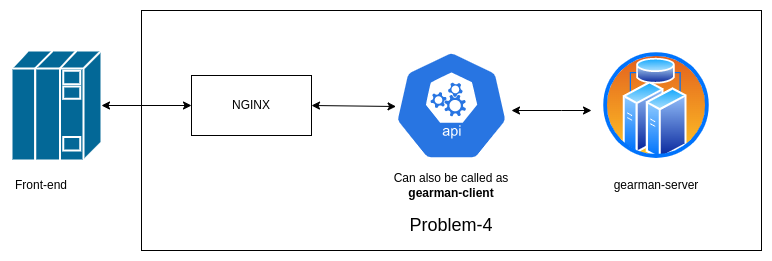

The diagram above was exported from draw.io. Its source (the exported page's mxGraphModel, read from the mxfile embedded in the PNG):
<mxGraphModel dx="978" dy="687" grid="1" gridSize="10" guides="1" tooltips="1" connect="1" arrows="1" fold="1" page="1" pageScale="1" pageWidth="827" pageHeight="1169" math="0" shadow="0">
  <root>
    <mxCell id="0" />
    <mxCell id="1" parent="0" />
    <mxCell id="R8Pgfz75Ap3e6YU9yA6z-15" value="" style="rounded=0;whiteSpace=wrap;html=1;" vertex="1" parent="1">
      <mxGeometry x="280" y="120" width="620" height="240" as="geometry" />
    </mxCell>
    <mxCell id="R8Pgfz75Ap3e6YU9yA6z-1" value="" style="sketch=0;html=1;dashed=0;whitespace=wrap;fillColor=#2875E2;strokeColor=#ffffff;points=[[0.005,0.63,0],[0.1,0.2,0],[0.9,0.2,0],[0.5,0,0],[0.995,0.63,0],[0.72,0.99,0],[0.5,1,0],[0.28,0.99,0]];verticalLabelPosition=bottom;align=center;verticalAlign=top;shape=mxgraph.kubernetes.icon;prIcon=api" vertex="1" parent="1">
      <mxGeometry x="530" y="160" width="120" height="110" as="geometry" />
    </mxCell>
    <mxCell id="R8Pgfz75Ap3e6YU9yA6z-2" value="" style="shape=mxgraph.cisco.misc.front_end_processor;html=1;pointerEvents=1;dashed=0;fillColor=#036897;strokeColor=#ffffff;strokeWidth=2;verticalLabelPosition=bottom;verticalAlign=top;align=center;outlineConnect=0;" vertex="1" parent="1">
      <mxGeometry x="150" y="160" width="90" height="110" as="geometry" />
    </mxCell>
    <mxCell id="R8Pgfz75Ap3e6YU9yA6z-3" value="NGINX" style="rounded=0;whiteSpace=wrap;html=1;" vertex="1" parent="1">
      <mxGeometry x="330" y="185" width="120" height="60" as="geometry" />
    </mxCell>
    <mxCell id="R8Pgfz75Ap3e6YU9yA6z-5" value="" style="endArrow=classic;startArrow=classic;html=1;rounded=0;entryX=0;entryY=0.5;entryDx=0;entryDy=0;exitX=1;exitY=0.5;exitDx=0;exitDy=0;exitPerimeter=0;" edge="1" parent="1" source="R8Pgfz75Ap3e6YU9yA6z-2" target="R8Pgfz75Ap3e6YU9yA6z-3">
      <mxGeometry width="50" height="50" relative="1" as="geometry">
        <mxPoint x="390" y="380" as="sourcePoint" />
        <mxPoint x="440" y="330" as="targetPoint" />
      </mxGeometry>
    </mxCell>
    <mxCell id="R8Pgfz75Ap3e6YU9yA6z-6" value="" style="endArrow=classic;startArrow=classic;html=1;rounded=0;entryX=0.038;entryY=0.509;entryDx=0;entryDy=0;exitX=1;exitY=0.5;exitDx=0;exitDy=0;entryPerimeter=0;" edge="1" parent="1" source="R8Pgfz75Ap3e6YU9yA6z-3" target="R8Pgfz75Ap3e6YU9yA6z-1">
      <mxGeometry width="50" height="50" relative="1" as="geometry">
        <mxPoint x="250" y="225" as="sourcePoint" />
        <mxPoint x="340" y="225" as="targetPoint" />
      </mxGeometry>
    </mxCell>
    <mxCell id="R8Pgfz75Ap3e6YU9yA6z-8" value="Can also be called as &lt;b&gt;gearman-client&lt;/b&gt;" style="text;html=1;strokeColor=none;fillColor=none;align=center;verticalAlign=middle;whiteSpace=wrap;rounded=0;" vertex="1" parent="1">
      <mxGeometry x="525" y="280" width="130" height="30" as="geometry" />
    </mxCell>
    <mxCell id="R8Pgfz75Ap3e6YU9yA6z-9" value="Front-end" style="text;html=1;strokeColor=none;fillColor=none;align=center;verticalAlign=middle;whiteSpace=wrap;rounded=0;" vertex="1" parent="1">
      <mxGeometry x="150" y="280" width="60" height="30" as="geometry" />
    </mxCell>
    <mxCell id="R8Pgfz75Ap3e6YU9yA6z-10" value="" style="endArrow=classic;startArrow=classic;html=1;rounded=0;" edge="1" parent="1">
      <mxGeometry width="50" height="50" relative="1" as="geometry">
        <mxPoint x="650" y="220" as="sourcePoint" />
        <mxPoint x="730" y="220" as="targetPoint" />
        <Array as="points">
          <mxPoint x="700" y="220" />
        </Array>
      </mxGeometry>
    </mxCell>
    <mxCell id="R8Pgfz75Ap3e6YU9yA6z-13" value="" style="image;aspect=fixed;perimeter=ellipsePerimeter;html=1;align=center;shadow=0;dashed=0;spacingTop=3;image=img/lib/active_directory/cluster_server.svg;" vertex="1" parent="1">
      <mxGeometry x="740" y="160" width="110" height="110" as="geometry" />
    </mxCell>
    <mxCell id="R8Pgfz75Ap3e6YU9yA6z-14" value="gearman-server" style="text;html=1;strokeColor=none;fillColor=none;align=center;verticalAlign=middle;whiteSpace=wrap;rounded=0;" vertex="1" parent="1">
      <mxGeometry x="730" y="280" width="130" height="30" as="geometry" />
    </mxCell>
    <mxCell id="R8Pgfz75Ap3e6YU9yA6z-16" value="&lt;font style=&quot;font-size: 18px;&quot;&gt;Problem-4&lt;/font&gt;" style="text;html=1;strokeColor=none;fillColor=none;align=center;verticalAlign=middle;whiteSpace=wrap;rounded=0;" vertex="1" parent="1">
      <mxGeometry x="460" y="320" width="260" height="30" as="geometry" />
    </mxCell>
  </root>
</mxGraphModel>